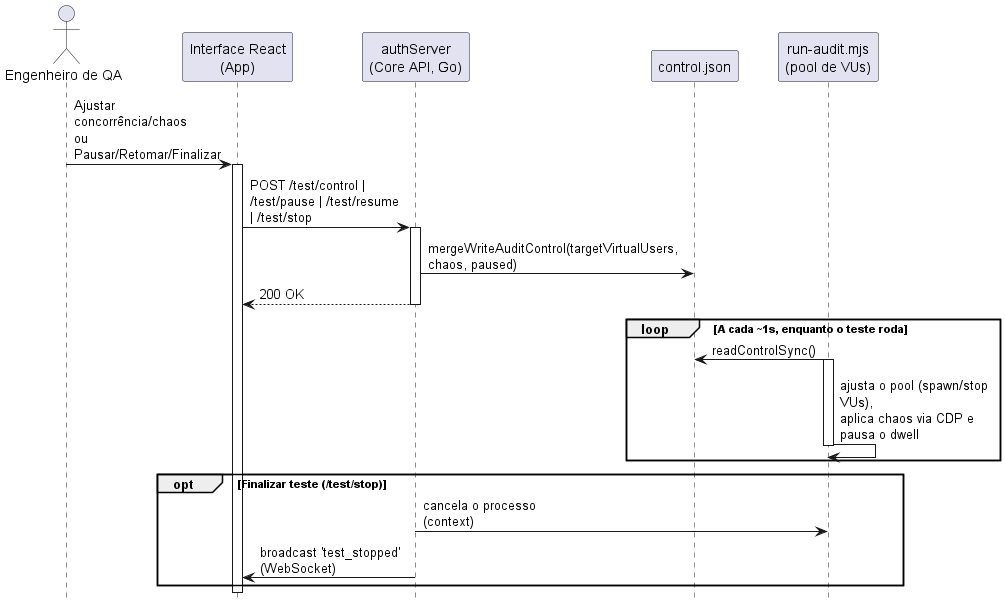

The diagram above was rendered by PlantUML. Its source (embedded in the PNG):
@startuml
hide footbox
skinparam ParticipantPadding 15
skinparam MaxMessageSize 150

actor "Engenheiro de QA" as QA
participant "Interface React\n(App)" as Web
participant "authServer\n(Core API, Go)" as Core
participant "control.json" as Ctrl
participant "run-audit.mjs\n(pool de VUs)" as Runner

QA -> Web: Ajustar concorrência/chaos\nou Pausar/Retomar/Finalizar
activate Web
Web -> Core: POST /test/control | /test/pause | /test/resume | /test/stop
activate Core
Core -> Ctrl: mergeWriteAuditControl(targetVirtualUsers, chaos, paused)
Core --> Web: 200 OK
deactivate Core

loop A cada ~1s, enquanto o teste roda
    Runner -> Ctrl: readControlSync()
    activate Runner
    Runner -> Runner: ajusta o pool (spawn/stop VUs),\naplica chaos via CDP e pausa o dwell
    deactivate Runner
end

opt Finalizar teste (/test/stop)
    Core -> Runner: cancela o processo (context)
    Core -> Web: broadcast 'test_stopped' (WebSocket)
end
deactivate Web
@enduml